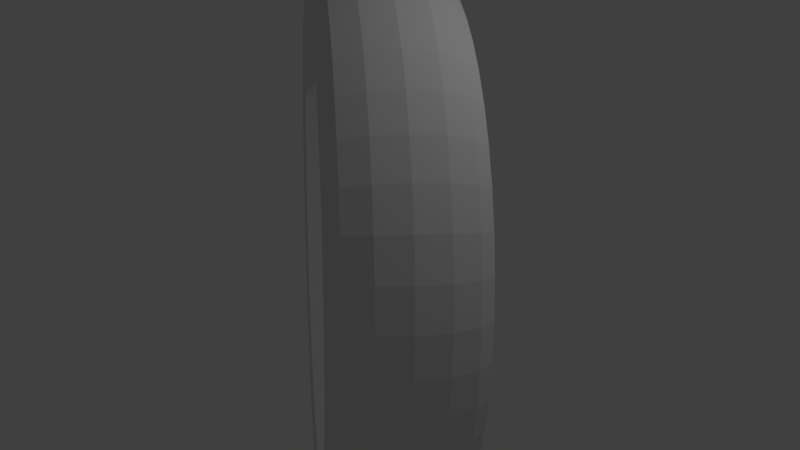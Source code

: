 # Source: Goal.blend  (saved by Blender 2.68.0; exported with 4.5.12 LTS)
import bpy
from mathutils import Matrix  # noqa: F401  (used for matrix-valued properties, if any)

bpy.ops.wm.read_factory_settings(use_empty=True)
scene = bpy.context.scene
scene.name = 'Scene'

# ---- collections
col_collection_1 = bpy.data.collections.new('Collection 1'); scene.collection.children.link(col_collection_1)

# ---- world
world_world = bpy.data.worlds.new('World'); scene.world = world_world
world_world.color = (0.05088, 0.05088, 0.05088)
world_world.use_sun_shadow = False
world_world.sun_shadow_jitter_overblur = 0.0
world_world.cycles.sampling_method = 'MANUAL'
world_world.cycles.sample_map_resolution = 256

# ---- cameras
cam_camera = bpy.data.cameras.new('Camera')
cam_camera.clip_end = 100.0
cam_camera.lens = 35.0
cam_camera.sensor_width = 32.0
cam_camera.sensor_height = 18.0
cam_camera.ortho_scale = 7.314
cam_camera.dof.focus_distance = 0.0
cam_camera.dof.aperture_fstop = 128.0

# ---- lights
light_lamp = bpy.data.lights.new('Lamp', 'POINT')
light_lamp.transmission_factor = 0.0
light_lamp.cutoff_distance = 30.0
light_lamp.energy = 100.0
light_lamp.shadow_buffer_clip_start = 1.001
light_lamp.shadow_soft_size = 0.1
light_lamp.shadow_maximum_resolution = 0.006
light_lamp.use_absolute_resolution = True
light_lamp.cycles.use_multiple_importance_sampling = False

# ---- meshes
me_torus = bpy.data.meshes.new('Torus')
me_torus.from_pydata([(3.539, -1.181e-07, 9.475e-10), (3.494, -1.207e-07, 0.359), (3.373, -1.289e-07, 0.6491), (3.221, -1.432e-07, 0.8052), (3.097, -1.638e-07, 0.7664), (3.044, -1.861e-07, 0.4857), (3.039, -1.969e-07, 1.579e-09), (3.044, -1.861e-07, -0.4857), (3.097, -1.638e-07, -0.7664), (3.221, -1.432e-07, -0.8052), (3.373, -1.289e-07, -0.6491), (3.494, -1.207e-07, -0.359), (3.509, 0.462, 9.475e-10), (3.464, 0.456, 0.359), (3.344, 0.4403, 0.6491), (3.193, 0.4204, 0.8052), (3.071, 0.4043, 0.7664), (3.018, 0.3973, 0.4857), (3.013, 0.3967, 1.579e-09), (3.018, 0.3973, -0.4857), (3.071, 0.4043, -0.7664), (3.193, 0.4204, -0.8052), (3.344, 0.4403, -0.6491), (3.464, 0.456, -0.359), (3.419, 0.916, 9.475e-10), (3.375, 0.9042, 0.359), (3.258, 0.873, 0.6491), (3.111, 0.8336, 0.8052), (2.992, 0.8016, 0.7664), (2.94, 0.7879, 0.4857), (2.936, 0.7866, 1.579e-09), (2.94, 0.7879, -0.4857), (2.992, 0.8016, -0.7664), (3.111, 0.8336, -0.8052), (3.258, 0.873, -0.6491), (3.375, 0.9042, -0.359), (3.27, 1.354, 9.475e-10), (3.228, 1.337, 0.359), (3.116, 1.291, 0.6491), (2.976, 1.233, 0.8052), (2.861, 1.185, 0.7664), (2.812, 1.165, 0.4857), (2.808, 1.163, 1.579e-09), (2.812, 1.165, -0.4857), (2.861, 1.185, -0.7664), (2.976, 1.233, -0.8052), (3.116, 1.291, -0.6491), (3.228, 1.337, -0.359), (3.065, 1.77, 9.475e-10), (3.026, 1.747, 0.359), (2.921, 1.686, 0.6491), (2.789, 1.61, 0.8052), (2.682, 1.549, 0.7664), (2.636, 1.522, 0.4857), (2.632, 1.52, 1.579e-09), (2.636, 1.522, -0.4857), (2.682, 1.549, -0.7664), (2.789, 1.61, -0.8052), (2.921, 1.686, -0.6491), (3.026, 1.747, -0.359), (2.808, 2.155, 9.475e-10), (2.772, 2.127, 0.359), (2.676, 2.053, 0.6491), (2.555, 1.961, 0.8052), (2.457, 1.885, 0.7664), (2.415, 1.853, 0.4857), (2.411, 1.85, 1.579e-09), (2.415, 1.853, -0.4857), (2.457, 1.885, -0.7664), (2.555, 1.961, -0.8052), (2.676, 2.053, -0.6491), (2.772, 2.127, -0.359), (2.503, 2.503, 9.475e-10), (2.47, 2.47, 0.359), (2.385, 2.385, 0.6491), (2.277, 2.277, 0.8052), (2.19, 2.19, 0.7664), (2.152, 2.152, 0.4857), (2.149, 2.149, 1.579e-09), (2.152, 2.152, -0.4857), (2.19, 2.19, -0.7664), (2.277, 2.277, -0.8052), (2.385, 2.385, -0.6491), (2.47, 2.47, -0.359), (2.155, 2.808, 9.475e-10), (2.127, 2.772, 0.359), (2.053, 2.676, 0.6491), (1.961, 2.555, 0.8052), (1.885, 2.457, 0.7664), (1.853, 2.415, 0.4857), (1.85, 2.411, 1.579e-09), (1.853, 2.415, -0.4857), (1.885, 2.457, -0.7664), (1.961, 2.555, -0.8052), (2.053, 2.676, -0.6491), (2.127, 2.772, -0.359), (1.77, 3.065, 9.475e-10), (1.747, 3.026, 0.359), (1.686, 2.921, 0.6491), (1.61, 2.789, 0.8052), (1.549, 2.682, 0.7664), (1.522, 2.636, 0.4857), (1.52, 2.632, 1.579e-09), (1.522, 2.636, -0.4857), (1.549, 2.682, -0.7664), (1.61, 2.789, -0.8052), (1.686, 2.921, -0.6491), (1.747, 3.026, -0.359), (1.354, 3.27, 9.475e-10), (1.337, 3.228, 0.359), (1.291, 3.116, 0.6491), (1.233, 2.976, 0.8052), (1.185, 2.861, 0.7664), (1.165, 2.812, 0.4857), (1.163, 2.808, 1.579e-09), (1.165, 2.812, -0.4857), (1.185, 2.861, -0.7664), (1.233, 2.976, -0.8052), (1.291, 3.116, -0.6491), (1.337, 3.228, -0.359), (0.916, 3.419, 9.475e-10), (0.9042, 3.375, 0.359), (0.873, 3.258, 0.6491), (0.8336, 3.111, 0.8052), (0.8016, 2.992, 0.7664), (0.7879, 2.94, 0.4857), (0.7866, 2.936, 1.579e-09), (0.7879, 2.94, -0.4857), (0.8016, 2.992, -0.7664), (0.8336, 3.111, -0.8052), (0.873, 3.258, -0.6491), (0.9042, 3.375, -0.359), (0.462, 3.509, 9.475e-10), (0.456, 3.464, 0.359), (0.4403, 3.344, 0.6491), (0.4204, 3.193, 0.8052), (0.4043, 3.071, 0.7664), (0.3973, 3.018, 0.4857), (0.3967, 3.013, 1.579e-09), (0.3973, 3.018, -0.4857), (0.4043, 3.071, -0.7664), (0.4204, 3.193, -0.8052), (0.4403, 3.344, -0.6491), (0.456, 3.464, -0.359), (1.862e-07, 3.539, 9.475e-10), (3.602e-07, 3.494, 0.359), (3.764e-07, 3.373, 0.6491), (3.091e-07, 3.221, 0.8052), (3.406e-07, 3.097, 0.7664), (2.59e-07, 3.044, 0.4857), (3.914e-07, 3.039, 1.579e-09), (2.59e-07, 3.044, -0.4857), (3.406e-07, 3.097, -0.7664), (3.091e-07, 3.221, -0.8052), (3.764e-07, 3.373, -0.6491), (3.602e-07, 3.494, -0.359), (-0.462, 3.509, 9.475e-10), (-0.456, 3.464, 0.359), (-0.4403, 3.344, 0.6491), (-0.4204, 3.193, 0.8052), (-0.4043, 3.071, 0.7664), (-0.3973, 3.018, 0.4857), (-0.3967, 3.013, 1.579e-09), (-0.3973, 3.018, -0.4857), (-0.4043, 3.071, -0.7664), (-0.4204, 3.193, -0.8052), (-0.4403, 3.344, -0.6491), (-0.456, 3.464, -0.359), (-0.916, 3.419, 9.475e-10), (-0.9042, 3.375, 0.359), (-0.873, 3.258, 0.6491), (-0.8336, 3.111, 0.8052), (-0.8016, 2.992, 0.7664), (-0.7879, 2.94, 0.4857), (-0.7866, 2.936, 1.579e-09), (-0.7879, 2.94, -0.4857), (-0.8016, 2.992, -0.7664), (-0.8336, 3.111, -0.8052), (-0.873, 3.258, -0.6491), (-0.9042, 3.375, -0.359), (-1.354, 3.27, 9.475e-10), (-1.337, 3.228, 0.359), (-1.291, 3.116, 0.6491), (-1.233, 2.976, 0.8052), (-1.185, 2.861, 0.7664), (-1.165, 2.812, 0.4857), (-1.163, 2.808, 1.579e-09), (-1.165, 2.812, -0.4857), (-1.185, 2.861, -0.7664), (-1.233, 2.976, -0.8052), (-1.291, 3.116, -0.6491), (-1.337, 3.228, -0.359), (-1.77, 3.065, 9.475e-10), (-1.747, 3.026, 0.359), (-1.686, 2.921, 0.6491), (-1.61, 2.789, 0.8052), (-1.549, 2.682, 0.7664), (-1.522, 2.636, 0.4857), (-1.52, 2.632, 1.579e-09), (-1.522, 2.636, -0.4857), (-1.549, 2.682, -0.7664), (-1.61, 2.789, -0.8052), (-1.686, 2.921, -0.6491), (-1.747, 3.026, -0.359), (-2.155, 2.808, 9.475e-10), (-2.127, 2.772, 0.359), (-2.053, 2.676, 0.6491), (-1.961, 2.555, 0.8052), (-1.885, 2.457, 0.7664), (-1.853, 2.415, 0.4857), (-1.85, 2.411, 1.579e-09), (-1.853, 2.415, -0.4857), (-1.885, 2.457, -0.7664), (-1.961, 2.555, -0.8052), (-2.053, 2.676, -0.6491), (-2.127, 2.772, -0.359), (-2.503, 2.503, 9.475e-10), (-2.47, 2.47, 0.359), (-2.385, 2.385, 0.6491), (-2.277, 2.277, 0.8052), (-2.19, 2.19, 0.7664), (-2.152, 2.152, 0.4857), (-2.149, 2.149, 1.579e-09), (-2.152, 2.152, -0.4857), (-2.19, 2.19, -0.7664), (-2.277, 2.277, -0.8052), (-2.385, 2.385, -0.6491), (-2.47, 2.47, -0.359), (-2.808, 2.155, 9.475e-10), (-2.772, 2.127, 0.359), (-2.676, 2.053, 0.6491), (-2.555, 1.961, 0.8052), (-2.457, 1.885, 0.7664), (-2.415, 1.853, 0.4857), (-2.411, 1.85, 1.579e-09), (-2.415, 1.853, -0.4857), (-2.457, 1.885, -0.7664), (-2.555, 1.961, -0.8052), (-2.676, 2.053, -0.6491), (-2.772, 2.127, -0.359), (-3.065, 1.77, 9.475e-10), (-3.026, 1.747, 0.359), (-2.921, 1.686, 0.6491), (-2.789, 1.61, 0.8052), (-2.682, 1.549, 0.7664), (-2.636, 1.522, 0.4857), (-2.632, 1.52, 1.579e-09), (-2.636, 1.522, -0.4857), (-2.682, 1.549, -0.7664), (-2.789, 1.61, -0.8052), (-2.921, 1.686, -0.6491), (-3.026, 1.747, -0.359), (-3.27, 1.354, 9.475e-10), (-3.228, 1.337, 0.359), (-3.116, 1.291, 0.6491), (-2.976, 1.233, 0.8052), (-2.861, 1.185, 0.7664), (-2.812, 1.165, 0.4857), (-2.808, 1.163, 1.579e-09), (-2.812, 1.165, -0.4857), (-2.861, 1.185, -0.7664), (-2.976, 1.233, -0.8052), (-3.116, 1.291, -0.6491), (-3.228, 1.337, -0.359), (-3.419, 0.916, 9.475e-10), (-3.375, 0.9042, 0.359), (-3.258, 0.873, 0.6491), (-3.111, 0.8336, 0.8052), (-2.992, 0.8016, 0.7664), (-2.94, 0.7879, 0.4857), (-2.936, 0.7866, 1.579e-09), (-2.94, 0.7879, -0.4857), (-2.992, 0.8016, -0.7664), (-3.111, 0.8336, -0.8052), (-3.258, 0.873, -0.6491), (-3.375, 0.9042, -0.359), (-3.509, 0.462, 9.475e-10), (-3.464, 0.456, 0.359), (-3.344, 0.4403, 0.6491), (-3.193, 0.4204, 0.8052), (-3.071, 0.4043, 0.7664), (-3.018, 0.3973, 0.4857), (-3.013, 0.3967, 1.579e-09), (-3.018, 0.3973, -0.4857), (-3.071, 0.4043, -0.7664), (-3.193, 0.4204, -0.8052), (-3.344, 0.4403, -0.6491), (-3.464, 0.456, -0.359), (-3.539, 1.913e-07, 9.475e-10), (-3.494, 1.847e-07, 0.359), (-3.373, 1.66e-07, 0.6491), (-3.221, 1.383e-07, 0.8052), (-3.097, 1.07e-07, 0.7664), (-3.044, 8.004e-08, 0.4857), (-3.039, 6.884e-08, 1.579e-09), (-3.044, 8.004e-08, -0.4857), (-3.097, 1.07e-07, -0.7664), (-3.221, 1.383e-07, -0.8052), (-3.373, 1.66e-07, -0.6491), (-3.494, 1.847e-07, -0.359), (-3.509, -0.462, 9.475e-10), (-3.464, -0.456, 0.359), (-3.344, -0.4403, 0.6491), (-3.193, -0.4204, 0.8052), (-3.071, -0.4043, 0.7664), (-3.018, -0.3973, 0.4857), (-3.013, -0.3967, 1.579e-09), (-3.018, -0.3973, -0.4857), (-3.071, -0.4043, -0.7664), (-3.193, -0.4204, -0.8052), (-3.344, -0.4403, -0.6491), (-3.464, -0.456, -0.359), (-3.419, -0.916, 9.475e-10), (-3.375, -0.9042, 0.359), (-3.258, -0.873, 0.6491), (-3.111, -0.8336, 0.8052), (-2.992, -0.8016, 0.7664), (-2.94, -0.7879, 0.4857), (-2.936, -0.7866, 1.579e-09), (-2.94, -0.7879, -0.4857), (-2.992, -0.8016, -0.7664), (-3.111, -0.8336, -0.8052), (-3.258, -0.873, -0.6491), (-3.375, -0.9042, -0.359), (-3.27, -1.354, 9.475e-10), (-3.228, -1.337, 0.359), (-3.116, -1.291, 0.6491), (-2.976, -1.233, 0.8052), (-2.861, -1.185, 0.7664), (-2.812, -1.165, 0.4857), (-2.808, -1.163, 1.579e-09), (-2.812, -1.165, -0.4857), (-2.861, -1.185, -0.7664), (-2.976, -1.233, -0.8052), (-3.116, -1.291, -0.6491), (-3.228, -1.337, -0.359), (-3.065, -1.77, 9.475e-10), (-3.026, -1.747, 0.359), (-2.921, -1.686, 0.6491), (-2.789, -1.61, 0.8052), (-2.682, -1.549, 0.7664), (-2.636, -1.522, 0.4857), (-2.632, -1.52, 1.579e-09), (-2.636, -1.522, -0.4857), (-2.682, -1.549, -0.7664), (-2.789, -1.61, -0.8052), (-2.921, -1.686, -0.6491), (-3.026, -1.747, -0.359), (-2.808, -2.155, 9.475e-10), (-2.772, -2.127, 0.359), (-2.676, -2.053, 0.6491), (-2.555, -1.961, 0.8052), (-2.457, -1.885, 0.7664), (-2.415, -1.853, 0.4857), (-2.411, -1.85, 1.579e-09), (-2.415, -1.853, -0.4857), (-2.457, -1.885, -0.7664), (-2.555, -1.961, -0.8052), (-2.676, -2.053, -0.6491), (-2.772, -2.127, -0.359), (-2.503, -2.503, 9.475e-10), (-2.47, -2.47, 0.359), (-2.385, -2.385, 0.6491), (-2.277, -2.277, 0.8052), (-2.19, -2.19, 0.7664), (-2.152, -2.152, 0.4857), (-2.149, -2.149, 1.579e-09), (-2.152, -2.152, -0.4857), (-2.19, -2.19, -0.7664), (-2.277, -2.277, -0.8052), (-2.385, -2.385, -0.6491), (-2.47, -2.47, -0.359), (-2.155, -2.808, 9.475e-10), (-2.127, -2.772, 0.359), (-2.053, -2.676, 0.6491), (-1.961, -2.555, 0.8052), (-1.885, -2.457, 0.7664), (-1.853, -2.415, 0.4857), (-1.85, -2.411, 1.579e-09), (-1.853, -2.415, -0.4857), (-1.885, -2.457, -0.7664), (-1.961, -2.555, -0.8052), (-2.053, -2.676, -0.6491), (-2.127, -2.772, -0.359), (-1.77, -3.065, 9.475e-10), (-1.747, -3.026, 0.359), (-1.686, -2.921, 0.6491), (-1.61, -2.789, 0.8052), (-1.549, -2.682, 0.7664), (-1.522, -2.636, 0.4857), (-1.52, -2.632, 1.579e-09), (-1.522, -2.636, -0.4857), (-1.549, -2.682, -0.7664), (-1.61, -2.789, -0.8052), (-1.686, -2.921, -0.6491), (-1.747, -3.026, -0.359), (-1.354, -3.27, 9.475e-10), (-1.337, -3.228, 0.359), (-1.291, -3.116, 0.6491), (-1.233, -2.976, 0.8052), (-1.185, -2.861, 0.7664), (-1.165, -2.812, 0.4857), (-1.163, -2.808, 1.579e-09), (-1.165, -2.812, -0.4857), (-1.185, -2.861, -0.7664), (-1.233, -2.976, -0.8052), (-1.291, -3.116, -0.6491), (-1.337, -3.228, -0.359), (-0.916, -3.419, 9.475e-10), (-0.9042, -3.375, 0.359), (-0.873, -3.258, 0.6491), (-0.8336, -3.111, 0.8052), (-0.8016, -2.992, 0.7664), (-0.7879, -2.94, 0.4857), (-0.7866, -2.936, 1.579e-09), (-0.7879, -2.94, -0.4857), (-0.8016, -2.992, -0.7664), (-0.8336, -3.111, -0.8052), (-0.873, -3.258, -0.6491), (-0.9042, -3.375, -0.359), (-0.462, -3.509, 9.475e-10), (-0.456, -3.464, 0.359), (-0.4403, -3.344, 0.6491), (-0.4204, -3.193, 0.8052), (-0.4043, -3.071, 0.7664), (-0.3973, -3.018, 0.4857), (-0.3967, -3.013, 1.579e-09), (-0.3973, -3.018, -0.4857), (-0.4043, -3.071, -0.7664), (-0.4204, -3.193, -0.8052), (-0.4403, -3.344, -0.6491), (-0.456, -3.464, -0.359), (1.862e-07, -3.539, 9.475e-10), (3.602e-07, -3.494, 0.359), (3.764e-07, -3.373, 0.6491), (3.091e-07, -3.221, 0.8052), (3.406e-07, -3.097, 0.7664), (2.59e-07, -3.044, 0.4857), (3.914e-07, -3.039, 1.579e-09), (2.59e-07, -3.044, -0.4857), (3.406e-07, -3.097, -0.7664), (3.091e-07, -3.221, -0.8052), (3.764e-07, -3.373, -0.6491), (3.602e-07, -3.494, -0.359), (0.462, -3.509, 9.475e-10), (0.456, -3.464, 0.359), (0.4403, -3.344, 0.6491), (0.4204, -3.193, 0.8052), (0.4043, -3.071, 0.7664), (0.3973, -3.018, 0.4857), (0.3967, -3.013, 1.579e-09), (0.3973, -3.018, -0.4857), (0.4043, -3.071, -0.7664), (0.4204, -3.193, -0.8052), (0.4403, -3.344, -0.6491), (0.456, -3.464, -0.359), (0.916, -3.419, 9.475e-10), (0.9042, -3.375, 0.359), (0.873, -3.258, 0.6491), (0.8336, -3.111, 0.8052), (0.8016, -2.992, 0.7664), (0.7879, -2.94, 0.4857), (0.7866, -2.936, 1.579e-09), (0.7879, -2.94, -0.4857), (0.8016, -2.992, -0.7664), (0.8336, -3.111, -0.8052), (0.873, -3.258, -0.6491), (0.9042, -3.375, -0.359), (1.354, -3.27, 9.475e-10), (1.337, -3.228, 0.359), (1.291, -3.116, 0.6491), (1.233, -2.976, 0.8052), (1.185, -2.861, 0.7664), (1.165, -2.812, 0.4857), (1.163, -2.808, 1.579e-09), (1.165, -2.812, -0.4857), (1.185, -2.861, -0.7664), (1.233, -2.976, -0.8052), (1.291, -3.116, -0.6491), (1.337, -3.228, -0.359), (1.77, -3.065, 9.475e-10), (1.747, -3.026, 0.359), (1.686, -2.921, 0.6491), (1.61, -2.789, 0.8052), (1.549, -2.682, 0.7664), (1.522, -2.636, 0.4857), (1.52, -2.632, 1.579e-09), (1.522, -2.636, -0.4857), (1.549, -2.682, -0.7664), (1.61, -2.789, -0.8052), (1.686, -2.921, -0.6491), (1.747, -3.026, -0.359), (2.155, -2.808, 9.475e-10), (2.127, -2.772, 0.359), (2.053, -2.676, 0.6491), (1.961, -2.555, 0.8052), (1.885, -2.457, 0.7664), (1.853, -2.415, 0.4857), (1.85, -2.411, 1.579e-09), (1.853, -2.415, -0.4857), (1.885, -2.457, -0.7664), (1.961, -2.555, -0.8052), (2.053, -2.676, -0.6491), (2.127, -2.772, -0.359), (2.503, -2.503, 9.475e-10), (2.47, -2.47, 0.359), (2.385, -2.385, 0.6491), (2.277, -2.277, 0.8052), (2.19, -2.19, 0.7664), (2.152, -2.152, 0.4857), (2.149, -2.149, 1.579e-09), (2.152, -2.152, -0.4857), (2.19, -2.19, -0.7664), (2.277, -2.277, -0.8052), (2.385, -2.385, -0.6491), (2.47, -2.47, -0.359), (2.808, -2.155, 9.475e-10), (2.772, -2.127, 0.359), (2.676, -2.053, 0.6491), (2.555, -1.961, 0.8052), (2.457, -1.885, 0.7664), (2.415, -1.853, 0.4857), (2.411, -1.85, 1.579e-09), (2.415, -1.853, -0.4857), (2.457, -1.885, -0.7664), (2.555, -1.961, -0.8052), (2.676, -2.053, -0.6491), (2.772, -2.127, -0.359), (3.065, -1.77, 9.475e-10), (3.026, -1.747, 0.359), (2.921, -1.686, 0.6491), (2.789, -1.61, 0.8052), (2.682, -1.549, 0.7664), (2.636, -1.522, 0.4857), (2.632, -1.52, 1.579e-09), (2.636, -1.522, -0.4857), (2.682, -1.549, -0.7664), (2.789, -1.61, -0.8052), (2.921, -1.686, -0.6491), (3.026, -1.747, -0.359), (3.27, -1.354, 9.475e-10), (3.228, -1.337, 0.359), (3.116, -1.291, 0.6491), (2.976, -1.233, 0.8052), (2.861, -1.185, 0.7664), (2.812, -1.165, 0.4857), (2.808, -1.163, 1.579e-09), (2.812, -1.165, -0.4857), (2.861, -1.185, -0.7664), (2.976, -1.233, -0.8052), (3.116, -1.291, -0.6491), (3.228, -1.337, -0.359), (3.419, -0.916, 9.475e-10), (3.375, -0.9042, 0.359), (3.258, -0.873, 0.6491), (3.111, -0.8336, 0.8052), (2.992, -0.8016, 0.7664), (2.94, -0.7879, 0.4857), (2.936, -0.7866, 1.579e-09), (2.94, -0.7879, -0.4857), (2.992, -0.8016, -0.7664), (3.111, -0.8336, -0.8052), (3.258, -0.873, -0.6491), (3.375, -0.9042, -0.359), (3.509, -0.462, 9.475e-10), (3.464, -0.456, 0.359), (3.344, -0.4403, 0.6491), (3.193, -0.4204, 0.8052), (3.071, -0.4043, 0.7664), (3.018, -0.3973, 0.4857), (3.013, -0.3967, 1.579e-09), (3.018, -0.3973, -0.4857), (3.071, -0.4043, -0.7664), (3.193, -0.4204, -0.8052), (3.344, -0.4403, -0.6491), (3.464, -0.456, -0.359)], [], [(0, 12, 13, 1), (1, 13, 14, 2), (2, 14, 15, 3), (3, 15, 16, 4), (4, 16, 17, 5), (5, 17, 18, 6), (6, 18, 19, 7), (7, 19, 20, 8), (8, 20, 21, 9), (9, 21, 22, 10), (10, 22, 23, 11), (0, 11, 23, 12), (12, 24, 25, 13), (13, 25, 26, 14), (14, 26, 27, 15), (15, 27, 28, 16), (16, 28, 29, 17), (17, 29, 30, 18), (18, 30, 31, 19), (19, 31, 32, 20), (20, 32, 33, 21), (21, 33, 34, 22), (22, 34, 35, 23), (23, 35, 24, 12), (24, 36, 37, 25), (25, 37, 38, 26), (26, 38, 39, 27), (27, 39, 40, 28), (28, 40, 41, 29), (29, 41, 42, 30), (30, 42, 43, 31), (31, 43, 44, 32), (32, 44, 45, 33), (33, 45, 46, 34), (34, 46, 47, 35), (35, 47, 36, 24), (36, 48, 49, 37), (37, 49, 50, 38), (38, 50, 51, 39), (39, 51, 52, 40), (40, 52, 53, 41), (41, 53, 54, 42), (42, 54, 55, 43), (43, 55, 56, 44), (44, 56, 57, 45), (45, 57, 58, 46), (46, 58, 59, 47), (47, 59, 48, 36), (48, 60, 61, 49), (49, 61, 62, 50), (50, 62, 63, 51), (51, 63, 64, 52), (52, 64, 65, 53), (53, 65, 66, 54), (54, 66, 67, 55), (55, 67, 68, 56), (56, 68, 69, 57), (57, 69, 70, 58), (58, 70, 71, 59), (59, 71, 60, 48), (60, 72, 73, 61), (61, 73, 74, 62), (62, 74, 75, 63), (63, 75, 76, 64), (64, 76, 77, 65), (65, 77, 78, 66), (66, 78, 79, 67), (67, 79, 80, 68), (68, 80, 81, 69), (69, 81, 82, 70), (70, 82, 83, 71), (71, 83, 72, 60), (72, 84, 85, 73), (73, 85, 86, 74), (74, 86, 87, 75), (75, 87, 88, 76), (76, 88, 89, 77), (77, 89, 90, 78), (78, 90, 91, 79), (79, 91, 92, 80), (80, 92, 93, 81), (81, 93, 94, 82), (82, 94, 95, 83), (83, 95, 84, 72), (84, 96, 97, 85), (85, 97, 98, 86), (86, 98, 99, 87), (87, 99, 100, 88), (88, 100, 101, 89), (89, 101, 102, 90), (90, 102, 103, 91), (91, 103, 104, 92), (92, 104, 105, 93), (93, 105, 106, 94), (94, 106, 107, 95), (95, 107, 96, 84), (96, 108, 109, 97), (97, 109, 110, 98), (98, 110, 111, 99), (99, 111, 112, 100), (100, 112, 113, 101), (101, 113, 114, 102), (102, 114, 115, 103), (103, 115, 116, 104), (104, 116, 117, 105), (105, 117, 118, 106), (106, 118, 119, 107), (107, 119, 108, 96), (108, 120, 121, 109), (109, 121, 122, 110), (110, 122, 123, 111), (111, 123, 124, 112), (112, 124, 125, 113), (113, 125, 126, 114), (114, 126, 127, 115), (115, 127, 128, 116), (116, 128, 129, 117), (117, 129, 130, 118), (118, 130, 131, 119), (119, 131, 120, 108), (120, 132, 133, 121), (121, 133, 134, 122), (122, 134, 135, 123), (123, 135, 136, 124), (124, 136, 137, 125), (125, 137, 138, 126), (126, 138, 139, 127), (127, 139, 140, 128), (128, 140, 141, 129), (129, 141, 142, 130), (130, 142, 143, 131), (131, 143, 132, 120), (132, 144, 145, 133), (133, 145, 146, 134), (134, 146, 147, 135), (135, 147, 148, 136), (136, 148, 149, 137), (137, 149, 150, 138), (138, 150, 151, 139), (139, 151, 152, 140), (140, 152, 153, 141), (141, 153, 154, 142), (142, 154, 155, 143), (143, 155, 144, 132), (144, 156, 157, 145), (145, 157, 158, 146), (146, 158, 159, 147), (147, 159, 160, 148), (148, 160, 161, 149), (149, 161, 162, 150), (150, 162, 163, 151), (151, 163, 164, 152), (152, 164, 165, 153), (153, 165, 166, 154), (154, 166, 167, 155), (155, 167, 156, 144), (156, 168, 169, 157), (157, 169, 170, 158), (158, 170, 171, 159), (159, 171, 172, 160), (160, 172, 173, 161), (161, 173, 174, 162), (162, 174, 175, 163), (163, 175, 176, 164), (164, 176, 177, 165), (165, 177, 178, 166), (166, 178, 179, 167), (167, 179, 168, 156), (168, 180, 181, 169), (169, 181, 182, 170), (170, 182, 183, 171), (171, 183, 184, 172), (172, 184, 185, 173), (173, 185, 186, 174), (174, 186, 187, 175), (175, 187, 188, 176), (176, 188, 189, 177), (177, 189, 190, 178), (178, 190, 191, 179), (179, 191, 180, 168), (180, 192, 193, 181), (181, 193, 194, 182), (182, 194, 195, 183), (183, 195, 196, 184), (184, 196, 197, 185), (185, 197, 198, 186), (186, 198, 199, 187), (187, 199, 200, 188), (188, 200, 201, 189), (189, 201, 202, 190), (190, 202, 203, 191), (191, 203, 192, 180), (192, 204, 205, 193), (193, 205, 206, 194), (194, 206, 207, 195), (195, 207, 208, 196), (196, 208, 209, 197), (197, 209, 210, 198), (198, 210, 211, 199), (199, 211, 212, 200), (200, 212, 213, 201), (201, 213, 214, 202), (202, 214, 215, 203), (203, 215, 204, 192), (204, 216, 217, 205), (205, 217, 218, 206), (206, 218, 219, 207), (207, 219, 220, 208), (208, 220, 221, 209), (209, 221, 222, 210), (210, 222, 223, 211), (211, 223, 224, 212), (212, 224, 225, 213), (213, 225, 226, 214), (214, 226, 227, 215), (215, 227, 216, 204), (216, 228, 229, 217), (217, 229, 230, 218), (218, 230, 231, 219), (219, 231, 232, 220), (220, 232, 233, 221), (221, 233, 234, 222), (222, 234, 235, 223), (223, 235, 236, 224), (224, 236, 237, 225), (225, 237, 238, 226), (226, 238, 239, 227), (227, 239, 228, 216), (228, 240, 241, 229), (229, 241, 242, 230), (230, 242, 243, 231), (231, 243, 244, 232), (232, 244, 245, 233), (233, 245, 246, 234), (234, 246, 247, 235), (235, 247, 248, 236), (236, 248, 249, 237), (237, 249, 250, 238), (238, 250, 251, 239), (239, 251, 240, 228), (240, 252, 253, 241), (241, 253, 254, 242), (242, 254, 255, 243), (243, 255, 256, 244), (244, 256, 257, 245), (245, 257, 258, 246), (246, 258, 259, 247), (247, 259, 260, 248), (248, 260, 261, 249), (249, 261, 262, 250), (250, 262, 263, 251), (251, 263, 252, 240), (252, 264, 265, 253), (253, 265, 266, 254), (254, 266, 267, 255), (255, 267, 268, 256), (256, 268, 269, 257), (257, 269, 270, 258), (258, 270, 271, 259), (259, 271, 272, 260), (260, 272, 273, 261), (261, 273, 274, 262), (262, 274, 275, 263), (263, 275, 264, 252), (264, 276, 277, 265), (265, 277, 278, 266), (266, 278, 279, 267), (267, 279, 280, 268), (268, 280, 281, 269), (269, 281, 282, 270), (270, 282, 283, 271), (271, 283, 284, 272), (272, 284, 285, 273), (273, 285, 286, 274), (274, 286, 287, 275), (275, 287, 276, 264), (276, 288, 289, 277), (277, 289, 290, 278), (278, 290, 291, 279), (279, 291, 292, 280), (280, 292, 293, 281), (281, 293, 294, 282), (282, 294, 295, 283), (283, 295, 296, 284), (284, 296, 297, 285), (285, 297, 298, 286), (286, 298, 299, 287), (287, 299, 288, 276), (288, 300, 301, 289), (289, 301, 302, 290), (290, 302, 303, 291), (291, 303, 304, 292), (292, 304, 305, 293), (293, 305, 306, 294), (294, 306, 307, 295), (295, 307, 308, 296), (296, 308, 309, 297), (297, 309, 310, 298), (298, 310, 311, 299), (299, 311, 300, 288), (300, 312, 313, 301), (301, 313, 314, 302), (302, 314, 315, 303), (303, 315, 316, 304), (304, 316, 317, 305), (305, 317, 318, 306), (306, 318, 319, 307), (307, 319, 320, 308), (308, 320, 321, 309), (309, 321, 322, 310), (310, 322, 323, 311), (311, 323, 312, 300), (312, 324, 325, 313), (313, 325, 326, 314), (314, 326, 327, 315), (315, 327, 328, 316), (316, 328, 329, 317), (317, 329, 330, 318), (318, 330, 331, 319), (319, 331, 332, 320), (320, 332, 333, 321), (321, 333, 334, 322), (322, 334, 335, 323), (323, 335, 324, 312), (324, 336, 337, 325), (325, 337, 338, 326), (326, 338, 339, 327), (327, 339, 340, 328), (328, 340, 341, 329), (329, 341, 342, 330), (330, 342, 343, 331), (331, 343, 344, 332), (332, 344, 345, 333), (333, 345, 346, 334), (334, 346, 347, 335), (335, 347, 336, 324), (336, 348, 349, 337), (337, 349, 350, 338), (338, 350, 351, 339), (339, 351, 352, 340), (340, 352, 353, 341), (341, 353, 354, 342), (342, 354, 355, 343), (343, 355, 356, 344), (344, 356, 357, 345), (345, 357, 358, 346), (346, 358, 359, 347), (347, 359, 348, 336), (348, 360, 361, 349), (349, 361, 362, 350), (350, 362, 363, 351), (351, 363, 364, 352), (352, 364, 365, 353), (353, 365, 366, 354), (354, 366, 367, 355), (355, 367, 368, 356), (356, 368, 369, 357), (357, 369, 370, 358), (358, 370, 371, 359), (359, 371, 360, 348), (360, 372, 373, 361), (361, 373, 374, 362), (362, 374, 375, 363), (363, 375, 376, 364), (364, 376, 377, 365), (365, 377, 378, 366), (366, 378, 379, 367), (367, 379, 380, 368), (368, 380, 381, 369), (369, 381, 382, 370), (370, 382, 383, 371), (371, 383, 372, 360), (372, 384, 385, 373), (373, 385, 386, 374), (374, 386, 387, 375), (375, 387, 388, 376), (376, 388, 389, 377), (377, 389, 390, 378), (378, 390, 391, 379), (379, 391, 392, 380), (380, 392, 393, 381), (381, 393, 394, 382), (382, 394, 395, 383), (383, 395, 384, 372), (384, 396, 397, 385), (385, 397, 398, 386), (386, 398, 399, 387), (387, 399, 400, 388), (388, 400, 401, 389), (389, 401, 402, 390), (390, 402, 403, 391), (391, 403, 404, 392), (392, 404, 405, 393), (393, 405, 406, 394), (394, 406, 407, 395), (395, 407, 396, 384), (396, 408, 409, 397), (397, 409, 410, 398), (398, 410, 411, 399), (399, 411, 412, 400), (400, 412, 413, 401), (401, 413, 414, 402), (402, 414, 415, 403), (403, 415, 416, 404), (404, 416, 417, 405), (405, 417, 418, 406), (406, 418, 419, 407), (407, 419, 408, 396), (408, 420, 421, 409), (409, 421, 422, 410), (410, 422, 423, 411), (411, 423, 424, 412), (412, 424, 425, 413), (413, 425, 426, 414), (414, 426, 427, 415), (415, 427, 428, 416), (416, 428, 429, 417), (417, 429, 430, 418), (418, 430, 431, 419), (419, 431, 420, 408), (420, 432, 433, 421), (421, 433, 434, 422), (422, 434, 435, 423), (423, 435, 436, 424), (424, 436, 437, 425), (425, 437, 438, 426), (426, 438, 439, 427), (427, 439, 440, 428), (428, 440, 441, 429), (429, 441, 442, 430), (430, 442, 443, 431), (431, 443, 432, 420), (432, 444, 445, 433), (433, 445, 446, 434), (434, 446, 447, 435), (435, 447, 448, 436), (436, 448, 449, 437), (437, 449, 450, 438), (438, 450, 451, 439), (439, 451, 452, 440), (440, 452, 453, 441), (441, 453, 454, 442), (442, 454, 455, 443), (443, 455, 444, 432), (444, 456, 457, 445), (445, 457, 458, 446), (446, 458, 459, 447), (447, 459, 460, 448), (448, 460, 461, 449), (449, 461, 462, 450), (450, 462, 463, 451), (451, 463, 464, 452), (452, 464, 465, 453), (453, 465, 466, 454), (454, 466, 467, 455), (455, 467, 456, 444), (456, 468, 469, 457), (457, 469, 470, 458), (458, 470, 471, 459), (459, 471, 472, 460), (460, 472, 473, 461), (461, 473, 474, 462), (462, 474, 475, 463), (463, 475, 476, 464), (464, 476, 477, 465), (465, 477, 478, 466), (466, 478, 479, 467), (467, 479, 468, 456), (468, 480, 481, 469), (469, 481, 482, 470), (470, 482, 483, 471), (471, 483, 484, 472), (472, 484, 485, 473), (473, 485, 486, 474), (474, 486, 487, 475), (475, 487, 488, 476), (476, 488, 489, 477), (477, 489, 490, 478), (478, 490, 491, 479), (479, 491, 480, 468), (480, 492, 493, 481), (481, 493, 494, 482), (482, 494, 495, 483), (483, 495, 496, 484), (484, 496, 497, 485), (485, 497, 498, 486), (486, 498, 499, 487), (487, 499, 500, 488), (488, 500, 501, 489), (489, 501, 502, 490), (490, 502, 503, 491), (491, 503, 492, 480), (492, 504, 505, 493), (493, 505, 506, 494), (494, 506, 507, 495), (495, 507, 508, 496), (496, 508, 509, 497), (497, 509, 510, 498), (498, 510, 511, 499), (499, 511, 512, 500), (500, 512, 513, 501), (501, 513, 514, 502), (502, 514, 515, 503), (503, 515, 504, 492), (504, 516, 517, 505), (505, 517, 518, 506), (506, 518, 519, 507), (507, 519, 520, 508), (508, 520, 521, 509), (509, 521, 522, 510), (510, 522, 523, 511), (511, 523, 524, 512), (512, 524, 525, 513), (513, 525, 526, 514), (514, 526, 527, 515), (515, 527, 516, 504), (516, 528, 529, 517), (517, 529, 530, 518), (518, 530, 531, 519), (519, 531, 532, 520), (520, 532, 533, 521), (521, 533, 534, 522), (522, 534, 535, 523), (523, 535, 536, 524), (524, 536, 537, 525), (525, 537, 538, 526), (526, 538, 539, 527), (527, 539, 528, 516), (528, 540, 541, 529), (529, 541, 542, 530), (530, 542, 543, 531), (531, 543, 544, 532), (532, 544, 545, 533), (533, 545, 546, 534), (534, 546, 547, 535), (535, 547, 548, 536), (536, 548, 549, 537), (537, 549, 550, 538), (538, 550, 551, 539), (539, 551, 540, 528), (540, 552, 553, 541), (541, 553, 554, 542), (542, 554, 555, 543), (543, 555, 556, 544), (544, 556, 557, 545), (545, 557, 558, 546), (546, 558, 559, 547), (547, 559, 560, 548), (548, 560, 561, 549), (549, 561, 562, 550), (550, 562, 563, 551), (551, 563, 552, 540), (552, 564, 565, 553), (553, 565, 566, 554), (554, 566, 567, 555), (555, 567, 568, 556), (556, 568, 569, 557), (557, 569, 570, 558), (558, 570, 571, 559), (559, 571, 572, 560), (560, 572, 573, 561), (561, 573, 574, 562), (562, 574, 575, 563), (563, 575, 564, 552), (564, 0, 1, 565), (565, 1, 2, 566), (566, 2, 3, 567), (567, 3, 4, 568), (568, 4, 5, 569), (569, 5, 6, 570), (570, 6, 7, 571), (571, 7, 8, 572), (572, 8, 9, 573), (573, 9, 10, 574), (574, 10, 11, 575), (575, 11, 0, 564)])
me_torus.use_remesh_preserve_volume = False
me_torus.use_remesh_preserve_attributes = False
me_torus.use_mirror_vertex_groups = False
me_torus.update()

# ---- objects
ob_torus = bpy.data.objects.new('Torus', me_torus)
ob_lamp = bpy.data.objects.new('Lamp', light_lamp)
ob_camera = bpy.data.objects.new('Camera', cam_camera)

# ---- transforms, parenting, visibility, modifiers, constraints
ob_torus.location = (-0.07454, 0.07802, 0.1699)
ob_torus.rotation_euler = (-1.361, -1.347, 2.31)
ob_torus.lineart.crease_threshold = 0.0
ob_lamp.location = (4.076, 1.005, 5.904)
ob_lamp.rotation_euler = (0.6503, 0.05522, 1.866)
ob_lamp.lock_rotations_4d = False
ob_lamp.empty_display_type = 'ARROWS'
ob_lamp.color = (0.0, 0.0, 0.0, 0.0)
ob_lamp.lineart.crease_threshold = 0.0
ob_camera.location = (7.481, -6.508, 5.344)
ob_camera.rotation_euler = (1.109, 0.01082, 0.8149)
ob_camera.lock_rotations_4d = False
ob_camera.empty_display_type = 'ARROWS'
ob_camera.color = (0.0, 0.0, 0.0, 0.0)
ob_camera.display_type = 'WIRE'
ob_camera.lineart.crease_threshold = 0.0

# ---- collection membership
col_collection_1.objects.link(ob_torus)
col_collection_1.objects.link(ob_lamp)
col_collection_1.objects.link(ob_camera)

# ---- scene / render settings (as saved in the file)
scene.camera = ob_camera
scene.frame_start = 1; scene.frame_end = 250; scene.frame_set(1)
scene.render.engine = 'BLENDER_EEVEE_NEXT'
scene.render.image_settings.color_mode = 'RGB'
scene.render.image_settings.compression = 90
scene.render.resolution_percentage = 50
scene.render.dither_intensity = 0.0
scene.cycles.use_denoising = False
scene.cycles.samples = 10
scene.cycles.sampling_pattern = 'TABULATED_SOBOL'
scene.cycles.light_sampling_threshold = 0.0
scene.cycles.use_adaptive_sampling = False
scene.cycles.use_light_tree = False
scene.cycles.blur_glossy = 0.0
scene.cycles.volume_bounces = 1
scene.cycles.pixel_filter_type = 'GAUSSIAN'
scene.cycles.sample_clamp_indirect = 0.0
scene.view_settings.view_transform = 'Standard'
bpy.context.view_layer.update()
